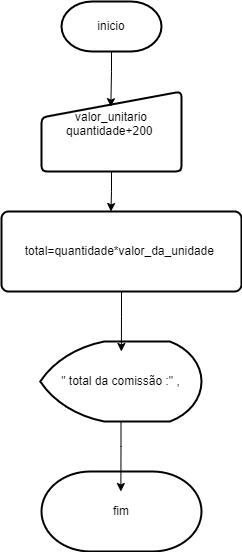

The diagram above was exported from draw.io. Its source (the exported page's mxGraphModel, read from the mxfile embedded in the PNG):
<mxGraphModel dx="1034" dy="454" grid="1" gridSize="10" guides="1" tooltips="1" connect="1" arrows="1" fold="1" page="1" pageScale="1" pageWidth="827" pageHeight="1169" math="0" shadow="0">
  <root>
    <mxCell id="0" />
    <mxCell id="1" parent="0" />
    <mxCell id="M5vpatGSFoxaP6OeX4Qa-2" value="&lt;font style=&quot;vertical-align: inherit;&quot;&gt;&lt;font style=&quot;vertical-align: inherit;&quot;&gt;inicio&lt;/font&gt;&lt;/font&gt;" style="strokeWidth=2;html=1;shape=mxgraph.flowchart.terminator;whiteSpace=wrap;" parent="1" vertex="1">
      <mxGeometry x="180" y="280" width="100" height="50" as="geometry" />
    </mxCell>
    <mxCell id="M5vpatGSFoxaP6OeX4Qa-3" value="valor_unitario&lt;div&gt;quantidade+200&amp;nbsp;&lt;div&gt;&lt;br&gt;&lt;/div&gt;&lt;/div&gt;" style="html=1;strokeWidth=2;shape=manualInput;whiteSpace=wrap;rounded=1;size=26;arcSize=11;" parent="1" vertex="1">
      <mxGeometry x="160" y="370" width="140" height="80" as="geometry" />
    </mxCell>
    <mxCell id="M5vpatGSFoxaP6OeX4Qa-10" value="total=quantidade*valor_da_unidade&amp;nbsp;" style="rounded=1;whiteSpace=wrap;html=1;absoluteArcSize=1;arcSize=14;strokeWidth=2;" parent="1" vertex="1">
      <mxGeometry x="120" y="490" width="240" height="80" as="geometry" />
    </mxCell>
    <mxCell id="M5vpatGSFoxaP6OeX4Qa-24" style="edgeStyle=orthogonalEdgeStyle;rounded=0;orthogonalLoop=1;jettySize=auto;html=1;exitX=0.5;exitY=1;exitDx=0;exitDy=0;entryX=0.456;entryY=0;entryDx=0;entryDy=0;entryPerimeter=0;" parent="1" source="M5vpatGSFoxaP6OeX4Qa-3" target="M5vpatGSFoxaP6OeX4Qa-10" edge="1">
      <mxGeometry relative="1" as="geometry" />
    </mxCell>
    <mxCell id="M5vpatGSFoxaP6OeX4Qa-25" value="&lt;font style=&quot;vertical-align: inherit;&quot;&gt;&lt;font style=&quot;vertical-align: inherit;&quot;&gt;&quot; total da comissão :&quot; ,&lt;/font&gt;&lt;/font&gt;" style="strokeWidth=2;html=1;shape=mxgraph.flowchart.display;whiteSpace=wrap;" parent="1" vertex="1">
      <mxGeometry x="158.75" y="620" width="161.25" height="80" as="geometry" />
    </mxCell>
    <mxCell id="M5vpatGSFoxaP6OeX4Qa-27" style="edgeStyle=orthogonalEdgeStyle;rounded=0;orthogonalLoop=1;jettySize=auto;html=1;exitX=0.5;exitY=1;exitDx=0;exitDy=0;entryX=0.503;entryY=0.125;entryDx=0;entryDy=0;entryPerimeter=0;" parent="1" source="M5vpatGSFoxaP6OeX4Qa-10" target="M5vpatGSFoxaP6OeX4Qa-25" edge="1">
      <mxGeometry relative="1" as="geometry" />
    </mxCell>
    <mxCell id="M5vpatGSFoxaP6OeX4Qa-28" value="&lt;font style=&quot;vertical-align: inherit;&quot;&gt;&lt;font style=&quot;vertical-align: inherit;&quot;&gt;fim&lt;/font&gt;&lt;/font&gt;" style="strokeWidth=2;html=1;shape=mxgraph.flowchart.terminator;whiteSpace=wrap;" parent="1" vertex="1">
      <mxGeometry x="160" y="750" width="160" height="80" as="geometry" />
    </mxCell>
    <mxCell id="SzRN4mF3al2cBSb-AmE0-7" style="edgeStyle=orthogonalEdgeStyle;rounded=0;orthogonalLoop=1;jettySize=auto;html=1;entryX=0.495;entryY=0.19;entryDx=0;entryDy=0;entryPerimeter=0;" edge="1" parent="1" source="M5vpatGSFoxaP6OeX4Qa-2" target="M5vpatGSFoxaP6OeX4Qa-3">
      <mxGeometry relative="1" as="geometry" />
    </mxCell>
    <mxCell id="SzRN4mF3al2cBSb-AmE0-9" style="edgeStyle=orthogonalEdgeStyle;rounded=0;orthogonalLoop=1;jettySize=auto;html=1;entryX=0.496;entryY=0.25;entryDx=0;entryDy=0;entryPerimeter=0;" edge="1" parent="1" source="M5vpatGSFoxaP6OeX4Qa-25" target="M5vpatGSFoxaP6OeX4Qa-28">
      <mxGeometry relative="1" as="geometry" />
    </mxCell>
  </root>
</mxGraphModel>